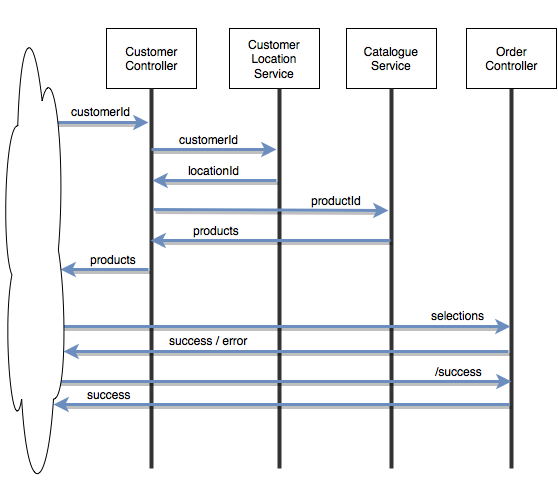

The diagram above was exported from draw.io. Its source (the exported page's mxGraphModel, read from the mxfile embedded in the PNG):
<mxGraphModel dx="954" dy="555" grid="1" gridSize="10" guides="1" tooltips="1" connect="1" arrows="1" fold="1" page="1" pageScale="1" pageWidth="826" pageHeight="1169" background="#ffffff" math="0" shadow="0">
  <root>
    <mxCell id="0" />
    <mxCell id="1" parent="0" />
    <mxCell id="2" value="Customer&lt;br&gt;Controller" style="whiteSpace=wrap;html=1;" vertex="1" parent="1">
      <mxGeometry x="200" y="70" width="90" height="60" as="geometry" />
    </mxCell>
    <mxCell id="3" value="Customer Location Service&lt;br&gt;" style="whiteSpace=wrap;html=1;" vertex="1" parent="1">
      <mxGeometry x="323" y="70" width="90" height="60" as="geometry" />
    </mxCell>
    <mxCell id="4" value="Catalogue Service&lt;br&gt;" style="whiteSpace=wrap;html=1;" vertex="1" parent="1">
      <mxGeometry x="440" y="70" width="90" height="60" as="geometry" />
    </mxCell>
    <mxCell id="6" value="" style="line;direction=south;html=1;strokeColor=#333333;" vertex="1" parent="1">
      <mxGeometry x="240" y="130" width="10" height="380" as="geometry" />
    </mxCell>
    <mxCell id="7" value="" style="line;direction=south;html=1;strokeColor=#333333;" vertex="1" parent="1">
      <mxGeometry x="368" y="130" width="10" height="380" as="geometry" />
    </mxCell>
    <mxCell id="8" value="" style="line;direction=south;html=1;strokeColor=#333333;" vertex="1" parent="1">
      <mxGeometry x="480" y="130" width="10" height="380" as="geometry" />
    </mxCell>
    <mxCell id="10" value="" style="endArrow=classic;html=1;plain-blue;shadow=1;strokeWidth=3;" edge="1" parent="1">
      <mxGeometry width="50" height="50" relative="1" as="geometry">
        <mxPoint x="132" y="164" as="sourcePoint" />
        <mxPoint x="242" y="164" as="targetPoint" />
      </mxGeometry>
    </mxCell>
    <mxCell id="11" value="customerId" style="text;html=1;resizable=0;points=[];align=center;verticalAlign=middle;labelBackgroundColor=#ffffff;" vertex="1" connectable="0" parent="10">
      <mxGeometry x="-0.3881" y="-2" relative="1" as="geometry">
        <mxPoint x="28" y="-14" as="offset" />
      </mxGeometry>
    </mxCell>
    <mxCell id="12" value="" style="endArrow=classic;html=1;strokeWidth=3;shadow=1;plain-blue" edge="1" parent="1">
      <mxGeometry x="245" y="191" width="50" height="50" as="geometry">
        <mxPoint x="245" y="191" as="sourcePoint" />
        <mxPoint x="370" y="191" as="targetPoint" />
      </mxGeometry>
    </mxCell>
    <mxCell id="13" value="customerId" style="text;html=1;resizable=0;points=[];align=center;verticalAlign=middle;labelBackgroundColor=#ffffff;" vertex="1" connectable="0" parent="12">
      <mxGeometry x="-0.3881" y="-2" relative="1" as="geometry">
        <mxPoint x="19" y="-13" as="offset" />
      </mxGeometry>
    </mxCell>
    <mxCell id="14" value="" style="endArrow=classic;html=1;entryX=0.348;entryY=0.4;entryPerimeter=0;strokeWidth=3;shadow=1;plain-blue" edge="1" parent="1">
      <mxGeometry x="130" y="211" width="50" height="50" as="geometry">
        <mxPoint x="370" y="222" as="sourcePoint" />
        <mxPoint x="246" y="222" as="targetPoint" />
      </mxGeometry>
    </mxCell>
    <mxCell id="15" value="locationId" style="text;html=1;resizable=0;points=[];align=center;verticalAlign=middle;labelBackgroundColor=#ffffff;" vertex="1" connectable="0" parent="14">
      <mxGeometry x="-0.3881" y="-2" relative="1" as="geometry">
        <mxPoint x="-25" y="-9" as="offset" />
      </mxGeometry>
    </mxCell>
    <mxCell id="16" value="" style="endArrow=classic;html=1;plain-blue;shadow=1;strokeWidth=3;" edge="1" parent="1">
      <mxGeometry x="247" y="251" width="50" height="50" as="geometry">
        <mxPoint x="247" y="251" as="sourcePoint" />
        <mxPoint x="482" y="252" as="targetPoint" />
      </mxGeometry>
    </mxCell>
    <mxCell id="17" value="productId" style="text;html=1;resizable=0;points=[];align=center;verticalAlign=middle;labelBackgroundColor=#ffffff;" vertex="1" connectable="0" parent="16">
      <mxGeometry x="-0.3881" y="-2" relative="1" as="geometry">
        <mxPoint x="111" y="-12" as="offset" />
      </mxGeometry>
    </mxCell>
    <mxCell id="19" value="" style="endArrow=classic;html=1;plain-blue;shadow=1;strokeWidth=3;entryX=0.661;entryY=0.3;entryPerimeter=0;" edge="1" parent="1">
      <mxGeometry x="250" y="250" width="50" height="50" as="geometry">
        <mxPoint x="484" y="282" as="sourcePoint" />
        <mxPoint x="244" y="282" as="targetPoint" />
      </mxGeometry>
    </mxCell>
    <mxCell id="20" value="products &lt;br&gt;" style="text;html=1;resizable=0;points=[];align=center;verticalAlign=middle;labelBackgroundColor=#ffffff;" vertex="1" connectable="0" parent="19">
      <mxGeometry x="-0.3881" y="-2" relative="1" as="geometry">
        <mxPoint x="-102" y="-9" as="offset" />
      </mxGeometry>
    </mxCell>
    <mxCell id="22" value="" style="line;direction=south;html=1;strokeColor=#333333;" vertex="1" parent="1">
      <mxGeometry x="600" y="130" width="10" height="380" as="geometry" />
    </mxCell>
    <mxCell id="21" value="Order&lt;br&gt;Controller" style="whiteSpace=wrap;html=1;" vertex="1" parent="1">
      <mxGeometry x="560" y="70" width="90" height="60" as="geometry" />
    </mxCell>
    <mxCell id="23" value="" style="endArrow=classic;html=1;entryX=0.961;entryY=0.6;entryPerimeter=0;plain-blue;shadow=1;strokeWidth=3;" edge="1" parent="1">
      <mxGeometry x="140" y="367" width="50" height="50" as="geometry">
        <mxPoint x="140" y="368" as="sourcePoint" />
        <mxPoint x="604" y="368" as="targetPoint" />
      </mxGeometry>
    </mxCell>
    <mxCell id="24" value="selections" style="text;html=1;resizable=0;points=[];align=center;verticalAlign=middle;labelBackgroundColor=#ffffff;" vertex="1" connectable="0" parent="23">
      <mxGeometry x="-0.3881" y="-2" relative="1" as="geometry">
        <mxPoint x="269" y="-14" as="offset" />
      </mxGeometry>
    </mxCell>
    <mxCell id="30" value="" style="endArrow=classic;html=1;plain-blue;shadow=1;strokeWidth=3;" edge="1" parent="1">
      <mxGeometry x="370" y="362" width="50" height="50" as="geometry">
        <mxPoint x="602" y="393" as="sourcePoint" />
        <mxPoint x="157" y="393" as="targetPoint" />
      </mxGeometry>
    </mxCell>
    <mxCell id="31" value="success / error&lt;br&gt;" style="text;html=1;resizable=0;points=[];align=center;verticalAlign=middle;labelBackgroundColor=#ffffff;" vertex="1" connectable="0" parent="30">
      <mxGeometry x="-0.3881" y="-2" relative="1" as="geometry">
        <mxPoint x="-164" y="-10" as="offset" />
      </mxGeometry>
    </mxCell>
    <mxCell id="33" value="" style="endArrow=classic;html=1;strokeWidth=3;shadow=1;plain-blue;" edge="1" parent="1">
      <mxGeometry x="37" y="294" width="50" height="50" as="geometry">
        <mxPoint x="242" y="311" as="sourcePoint" />
        <mxPoint x="154" y="311" as="targetPoint" />
      </mxGeometry>
    </mxCell>
    <mxCell id="34" value="products" style="text;html=1;resizable=0;points=[];align=center;verticalAlign=middle;labelBackgroundColor=#ffffff;" vertex="1" connectable="0" parent="33">
      <mxGeometry x="-0.3881" y="-2" relative="1" as="geometry">
        <mxPoint x="-9" y="-9" as="offset" />
      </mxGeometry>
    </mxCell>
    <mxCell id="37" value="" style="endArrow=classic;html=1;plain-blue;shadow=1;strokeWidth=3;entryX=0.846;entryY=0.815;entryPerimeter=0;" edge="1" parent="1">
      <mxGeometry x="370" y="411" width="50" height="50" as="geometry">
        <mxPoint x="603" y="446" as="sourcePoint" />
        <mxPoint x="147" y="446" as="targetPoint" />
      </mxGeometry>
    </mxCell>
    <mxCell id="38" value="success&lt;br&gt;" style="text;html=1;resizable=0;points=[];align=center;verticalAlign=middle;labelBackgroundColor=#ffffff;" vertex="1" connectable="0" parent="37">
      <mxGeometry x="-0.3881" y="-2" relative="1" as="geometry">
        <mxPoint x="-261" y="-9" as="offset" />
      </mxGeometry>
    </mxCell>
    <mxCell id="39" value="" style="endArrow=classic;html=1;entryX=0.961;entryY=0.6;entryPerimeter=0;plain-blue;shadow=1;strokeWidth=3;" edge="1" parent="1">
      <mxGeometry x="141" y="422" width="50" height="50" as="geometry">
        <mxPoint x="141" y="423" as="sourcePoint" />
        <mxPoint x="605" y="423" as="targetPoint" />
      </mxGeometry>
    </mxCell>
    <mxCell id="40" value="/success" style="text;html=1;resizable=0;points=[];align=center;verticalAlign=middle;labelBackgroundColor=#ffffff;" vertex="1" connectable="0" parent="39">
      <mxGeometry x="-0.3881" y="-2" relative="1" as="geometry">
        <mxPoint x="269" y="-13" as="offset" />
      </mxGeometry>
    </mxCell>
    <mxCell id="27" value="" style="ellipse;shape=cloud;whiteSpace=wrap;html=1;" vertex="1" parent="1">
      <mxGeometry x="95" y="43" width="65" height="497" as="geometry" />
    </mxCell>
  </root>
</mxGraphModel>